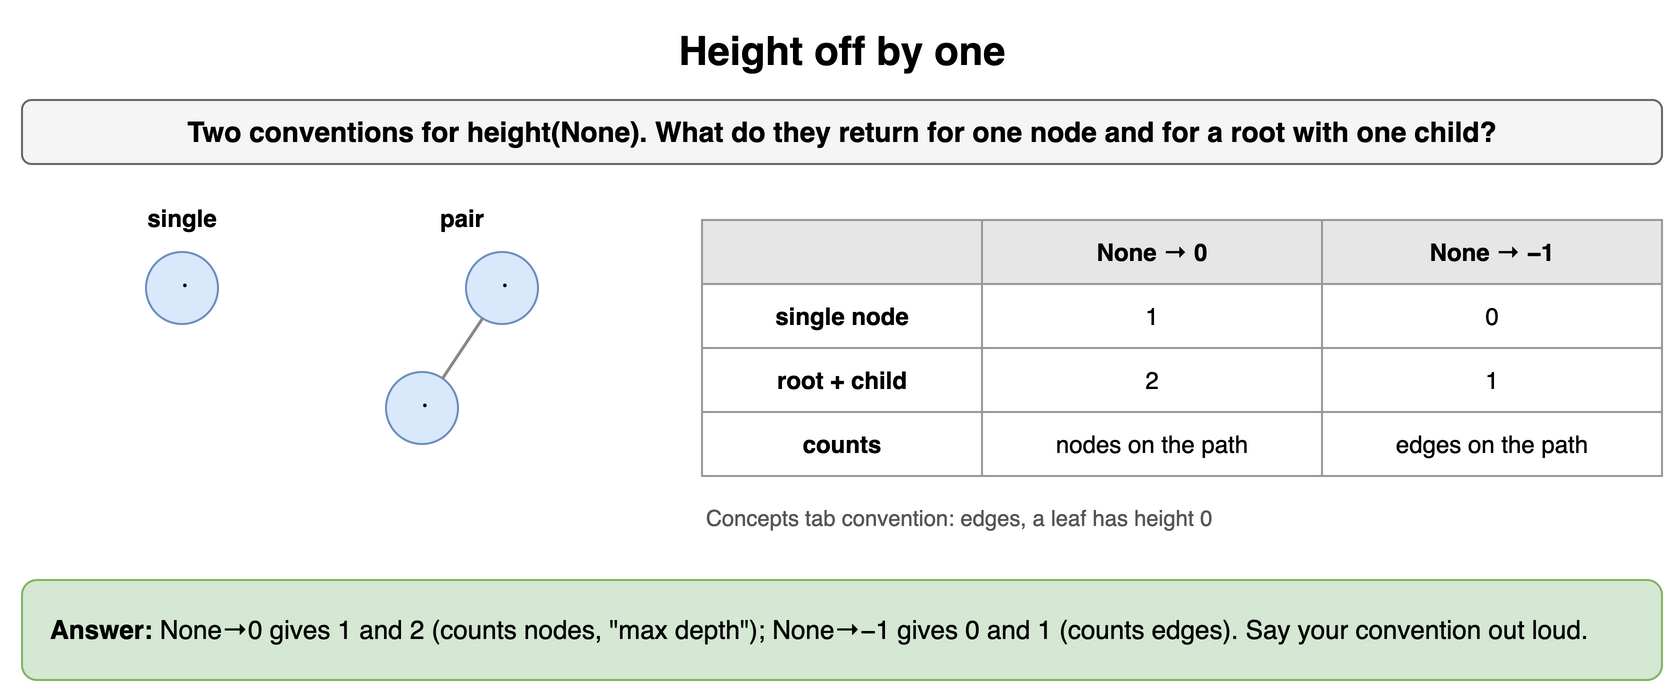

The diagram above was exported from draw.io. Its source (the exported page's mxGraphModel, read from the mxfile embedded in the PNG):
<mxGraphModel dx="900" dy="354" grid="1" gridSize="10" guides="1" tooltips="1" connect="1" arrows="1" fold="1" page="1" pageScale="1" pageWidth="900" pageHeight="354" math="0" shadow="0">
  <root>
    <mxCell id="0" />
    <mxCell id="1" parent="0" />
    <mxCell id="d4t1" value="Height off by one" style="text;html=1;align=center;verticalAlign=middle;whiteSpace=wrap;fontSize=20;fontStyle=1;" vertex="1" parent="1">
      <mxGeometry x="40" y="10" width="820" height="30" as="geometry" />
    </mxCell>
    <mxCell id="d4t2" value="Two conventions for height(None). What do they return for one node and for a root with one child?" style="rounded=1;whiteSpace=wrap;html=1;fillColor=#f5f5f5;strokeColor=#666666;fontStyle=1;fontSize=14;" vertex="1" parent="1">
      <mxGeometry x="40" y="50" width="820" height="32" as="geometry" />
    </mxCell>
    <mxCell id="d4t3" value="single" style="text;html=1;align=center;verticalAlign=middle;whiteSpace=wrap;fontStyle=1;" vertex="1" parent="1">
      <mxGeometry x="80" y="100" width="80" height="18" as="geometry" />
    </mxCell>
    <mxCell id="d4t4" value="·" style="ellipse;whiteSpace=wrap;html=1;fontStyle=1;fontSize=13;fontFamily=Courier New;fillColor=#dae8fc;strokeColor=#6c8ebf;" vertex="1" parent="1">
      <mxGeometry x="102.0" y="126.0" width="36" height="36" as="geometry" />
    </mxCell>
    <mxCell id="d4t5" value="pair" style="text;html=1;align=center;verticalAlign=middle;whiteSpace=wrap;fontStyle=1;" vertex="1" parent="1">
      <mxGeometry x="220" y="100" width="80" height="18" as="geometry" />
    </mxCell>
    <mxCell id="d4t6" value="·" style="ellipse;whiteSpace=wrap;html=1;fontStyle=1;fontSize=13;fontFamily=Courier New;fillColor=#dae8fc;strokeColor=#6c8ebf;" vertex="1" parent="1">
      <mxGeometry x="222.0" y="186.0" width="36" height="36" as="geometry" />
    </mxCell>
    <mxCell id="d4t7" value="·" style="ellipse;whiteSpace=wrap;html=1;fontStyle=1;fontSize=13;fontFamily=Courier New;fillColor=#dae8fc;strokeColor=#6c8ebf;" vertex="1" parent="1">
      <mxGeometry x="262.0" y="126.0" width="36" height="36" as="geometry" />
    </mxCell>
    <mxCell id="d4t8" value="" style="endArrow=none;html=1;strokeWidth=1.5;strokeColor=#888888;" edge="1" parent="1" source="d4t7" target="d4t6">
      <mxGeometry relative="1" as="geometry" />
    </mxCell>
    <mxCell id="d4t9" value="" style="whiteSpace=wrap;html=1;fillColor=#e6e6e6;strokeColor=#999999;fontStyle=1;fontSize=12;" vertex="1" parent="1">
      <mxGeometry x="380" y="110" width="140" height="32" as="geometry" />
    </mxCell>
    <mxCell id="d4t10" value="None → 0" style="whiteSpace=wrap;html=1;fillColor=#e6e6e6;strokeColor=#999999;fontStyle=1;fontSize=12;" vertex="1" parent="1">
      <mxGeometry x="520" y="110" width="170" height="32" as="geometry" />
    </mxCell>
    <mxCell id="d4t11" value="None → −1" style="whiteSpace=wrap;html=1;fillColor=#e6e6e6;strokeColor=#999999;fontStyle=1;fontSize=12;" vertex="1" parent="1">
      <mxGeometry x="690" y="110" width="170" height="32" as="geometry" />
    </mxCell>
    <mxCell id="d4t12" value="single node" style="whiteSpace=wrap;html=1;strokeColor=#999999;fontSize=12;fillColor=#ffffff;fontStyle=1;" vertex="1" parent="1">
      <mxGeometry x="380" y="142" width="140" height="32" as="geometry" />
    </mxCell>
    <mxCell id="d4t13" value="1" style="whiteSpace=wrap;html=1;strokeColor=#999999;fontSize=12;fillColor=#ffffff;" vertex="1" parent="1">
      <mxGeometry x="520" y="142" width="170" height="32" as="geometry" />
    </mxCell>
    <mxCell id="d4t14" value="0" style="whiteSpace=wrap;html=1;strokeColor=#999999;fontSize=12;fillColor=#ffffff;" vertex="1" parent="1">
      <mxGeometry x="690" y="142" width="170" height="32" as="geometry" />
    </mxCell>
    <mxCell id="d4t15" value="root + child" style="whiteSpace=wrap;html=1;strokeColor=#999999;fontSize=12;fillColor=#ffffff;fontStyle=1;" vertex="1" parent="1">
      <mxGeometry x="380" y="174" width="140" height="32" as="geometry" />
    </mxCell>
    <mxCell id="d4t16" value="2" style="whiteSpace=wrap;html=1;strokeColor=#999999;fontSize=12;fillColor=#ffffff;" vertex="1" parent="1">
      <mxGeometry x="520" y="174" width="170" height="32" as="geometry" />
    </mxCell>
    <mxCell id="d4t17" value="1" style="whiteSpace=wrap;html=1;strokeColor=#999999;fontSize=12;fillColor=#ffffff;" vertex="1" parent="1">
      <mxGeometry x="690" y="174" width="170" height="32" as="geometry" />
    </mxCell>
    <mxCell id="d4t18" value="counts" style="whiteSpace=wrap;html=1;strokeColor=#999999;fontSize=12;fillColor=#ffffff;fontStyle=1;" vertex="1" parent="1">
      <mxGeometry x="380" y="206" width="140" height="32" as="geometry" />
    </mxCell>
    <mxCell id="d4t19" value="nodes on the path" style="whiteSpace=wrap;html=1;strokeColor=#999999;fontSize=12;fillColor=#ffffff;" vertex="1" parent="1">
      <mxGeometry x="520" y="206" width="170" height="32" as="geometry" />
    </mxCell>
    <mxCell id="d4t20" value="edges on the path" style="whiteSpace=wrap;html=1;strokeColor=#999999;fontSize=12;fillColor=#ffffff;" vertex="1" parent="1">
      <mxGeometry x="690" y="206" width="170" height="32" as="geometry" />
    </mxCell>
    <mxCell id="d4t21" value="Concepts tab convention: edges, a leaf has height 0" style="text;html=1;whiteSpace=wrap;fontSize=11;align=left;fontColor=#555555;" vertex="1" parent="1">
      <mxGeometry x="380" y="246" width="480" height="20" as="geometry" />
    </mxCell>
    <mxCell id="d4t22" value="&lt;b&gt;Answer:&lt;/b&gt; None→0 gives 1 and 2 (counts nodes, &quot;max depth&quot;); None→−1 gives 0 and 1 (counts edges). Say your convention out loud." style="rounded=1;whiteSpace=wrap;html=1;fillColor=#d5e8d4;strokeColor=#82b366;fontSize=13;align=left;spacingLeft=12;" vertex="1" parent="1">
      <mxGeometry x="40" y="290" width="820" height="50" as="geometry" />
    </mxCell>
  </root>
</mxGraphModel>